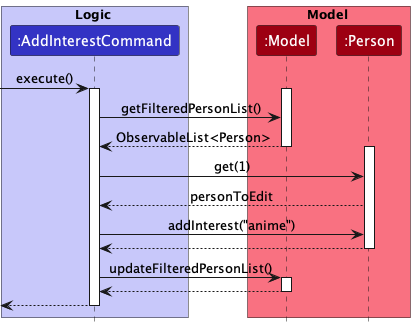

The diagram above was rendered by PlantUML. Its source (embedded in the PNG):
@startuml
!include style.puml
skinparam SequenceReferenceBackgroundColor White
box Logic LOGIC_COLOR_T1
participant ":AddInterestCommand" as AddInterestCommand LOGIC_COLOR
end box

box Model MODEL_COLOR_T1
participant ":Model" as Model MODEL_COLOR
participant ":Person" as Person MODEL_COLOR
end box

[-> AddInterestCommand : execute()
activate AddInterestCommand

activate Model

AddInterestCommand -> Model: getFilteredPersonList()
Model --> AddInterestCommand: ObservableList<Person>
deactivate Model
activate Person
AddInterestCommand -> Person: get(1)
Person --> AddInterestCommand: personToEdit

AddInterestCommand -> Person: addInterest("anime")
Person --> AddInterestCommand
deactivate Person


AddInterestCommand -> Model: updateFilteredPersonList()
activate Model
Model --> AddInterestCommand
deactivate Model

[<--AddInterestCommand
deactivate AddInterestCommand
@enduml